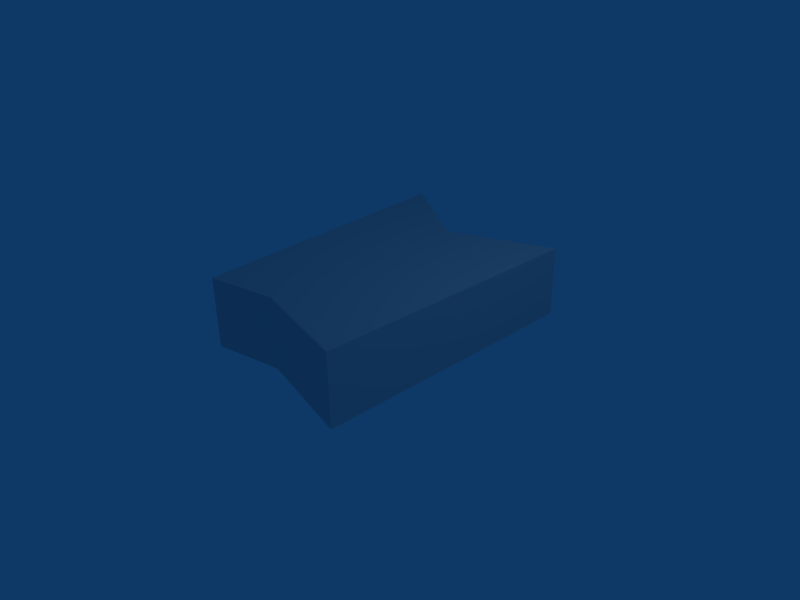 # Source: bloco2.blend  (saved by Blender 2.46.0; exported with 4.5.12 LTS)
import bpy
from mathutils import Matrix  # noqa: F401  (used for matrix-valued properties, if any)

bpy.ops.wm.read_factory_settings(use_empty=True)
scene = bpy.context.scene
scene.name = 'Scene'

# ---- collections
col_collection_1 = bpy.data.collections.new('Collection 1'); scene.collection.children.link(col_collection_1)

# ---- materials (node trees are filled in below, after node groups)
mat_material = bpy.data.materials.new('Material')
mat_material.alpha_threshold = 0.0
mat_material.roughness = 0.5
mat_material.line_color = (0.0, 0.0, 0.0, 1.0)

# ---- material node trees

# ---- world
world_world = bpy.data.worlds.new('World'); scene.world = world_world
world_world.color = (0.05656, 0.2208, 0.4)
world_world.use_sun_shadow = False
world_world.sun_shadow_jitter_overblur = 0.0
world_world.cycles.sampling_method = 'MANUAL'
world_world.cycles.sample_map_resolution = 256

# ---- cameras
cam_camera = bpy.data.cameras.new('Camera')
cam_camera.passepartout_alpha = 0.2
cam_camera.clip_end = 100.0
cam_camera.lens = 35.0
cam_camera.ortho_scale = 7.314
cam_camera.show_passepartout = False
cam_camera.show_safe_areas = True
cam_camera.dof.focus_distance = 0.0
cam_camera.dof.aperture_fstop = 128.0

# ---- lights
light_spot = bpy.data.lights.new('Spot', 'POINT')
light_spot.transmission_factor = 0.0
light_spot.cutoff_distance = 30.0
light_spot.energy = 100.0
light_spot.shadow_buffer_clip_start = 1.001
light_spot.shadow_soft_size = 1.0
light_spot.shadow_maximum_resolution = 0.006
light_spot.use_absolute_resolution = True
light_spot.cycles.use_multiple_importance_sampling = False

# ---- meshes
me_cube = bpy.data.meshes.new('Cube')
me_cube.from_pydata([(1.0, 1.0, 0.02744), (1.0, -1.0, 0.02744), (-0.6848, -0.9381, 0.02744), (-1.0, 1.208, 0.02744), (1.0, 1.0, 2.027), (1.0, -1.0, 2.027), (-0.6848, -0.9381, 2.027), (-1.0, 1.178, 2.027), (-0.01, 0.7127, 0.02744), (-0.01, -0.8346, 0.02744), (-0.01, 0.7127, 2.027), (-0.01, -0.8346, 2.027)], [], [(0, 4, 5, 1), (2, 6, 7, 3), (8, 0, 1, 9), (9, 2, 3, 8), (4, 10, 11, 5), (10, 7, 6, 11), (5, 11, 9, 1), (11, 6, 2, 9), (0, 8, 10, 4), (8, 3, 7, 10)])
me_cube.materials.append(mat_material)
me_cube.use_remesh_preserve_volume = False
me_cube.use_remesh_preserve_attributes = False
me_cube.use_mirror_vertex_groups = False
me_cube.update()

# ---- objects
ob_cube = bpy.data.objects.new('Cube', me_cube)
ob_lamp = bpy.data.objects.new('Lamp', light_spot)
ob_camera = bpy.data.objects.new('Camera', cam_camera)

# ---- transforms, parenting, visibility, modifiers, constraints
ob_cube.location = (0.0, 0.0, 0.0)
ob_cube.scale = (1.533, 2.074, 0.5183)
ob_cube.lock_rotations_4d = False
ob_cube.empty_display_type = 'ARROWS'
ob_cube.color = (0.0, 0.0, 0.0, 1.0)
ob_cube.lineart.crease_threshold = 0.0
ob_lamp.location = (4.076, 1.005, 5.904)
ob_lamp.rotation_euler = (0.6503, 0.05522, 1.866)
ob_lamp.lock_rotations_4d = False
ob_lamp.empty_display_type = 'ARROWS'
ob_lamp.color = (0.0, 0.0, 0.0, 0.0)
ob_lamp.lineart.crease_threshold = 0.0
ob_camera.location = (7.481, -6.508, 5.344)
ob_camera.rotation_euler = (1.109, 0.01082, 0.8149)
ob_camera.lock_rotations_4d = False
ob_camera.empty_display_type = 'ARROWS'
ob_camera.color = (0.0, 0.0, 0.0, 0.0)
ob_camera.display_type = 'WIRE'
ob_camera.lineart.crease_threshold = 0.0

# ---- collection membership
col_collection_1.objects.link(ob_cube)
col_collection_1.objects.link(ob_lamp)
col_collection_1.objects.link(ob_camera)

# ---- scene / render settings (as saved in the file)
scene.camera = ob_camera
scene.frame_start = 1; scene.frame_end = 250; scene.frame_set(1)
scene.render.engine = 'BLENDER_EEVEE_NEXT'
scene.render.image_settings.file_format = 'JPEG'
scene.render.image_settings.color_mode = 'RGB'
scene.render.image_settings.compression = 90
scene.render.resolution_x = 800
scene.render.resolution_y = 600
scene.render.pixel_aspect_x = 100.0
scene.render.pixel_aspect_y = 100.0
scene.render.fps = 25
scene.render.dither_intensity = 0.0
scene.render.use_compositing = False
scene.render.use_sequencer = False
scene.render.bake_margin = 2
scene.render.bake_bias = 0.0
scene.render.use_stamp_time = False
scene.render.use_stamp_date = False
scene.render.use_stamp_frame = False
scene.render.use_stamp_camera = False
scene.render.use_stamp_scene = False
scene.render.use_stamp_filename = False
scene.render.use_stamp_render_time = False
scene.render.stamp_font_size = 0
scene.cycles.use_denoising = False
scene.cycles.samples = 10
scene.cycles.sampling_pattern = 'TABULATED_SOBOL'
scene.cycles.light_sampling_threshold = 0.0
scene.cycles.use_adaptive_sampling = False
scene.cycles.use_light_tree = False
scene.cycles.blur_glossy = 0.0
scene.cycles.volume_bounces = 1
scene.cycles.pixel_filter_type = 'GAUSSIAN'
scene.cycles.sample_clamp_indirect = 0.0
scene.view_settings.view_transform = 'Raw'
bpy.context.view_layer.update()
